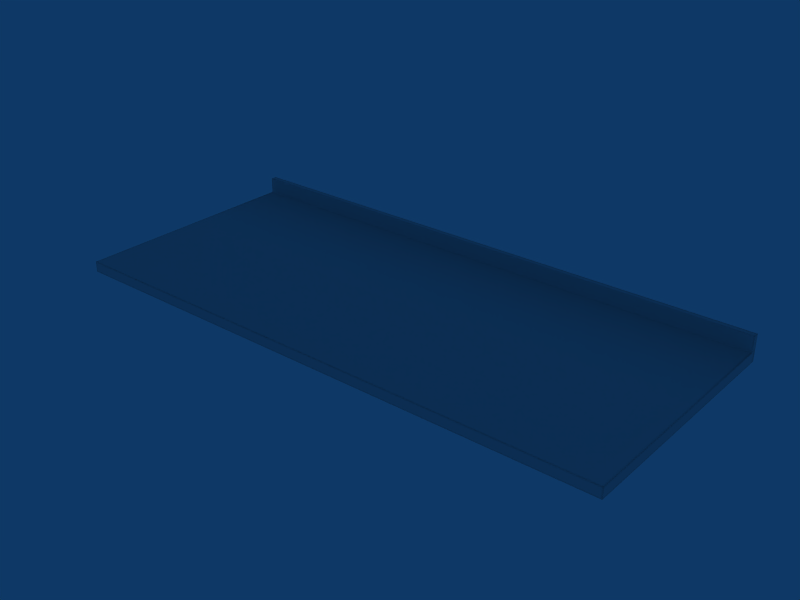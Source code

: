 # Source: Tampo_G.blend  (saved by Blender 2.49.2; exported with 4.5.12 LTS)
import bpy
from mathutils import Matrix  # noqa: F401  (used for matrix-valued properties, if any)

bpy.ops.wm.read_factory_settings(use_empty=True)
scene = bpy.context.scene
scene.name = 'Scene'

# ---- collections
col_collection_1 = bpy.data.collections.new('Collection 1'); scene.collection.children.link(col_collection_1)

# ---- world
world_world = bpy.data.worlds.new('World'); scene.world = world_world
world_world.color = (0.05656, 0.2208, 0.4)
world_world.use_sun_shadow = False
world_world.sun_shadow_jitter_overblur = 0.0
world_world.cycles.sampling_method = 'MANUAL'
world_world.cycles.sample_map_resolution = 256

# ---- meshes
me_cube_002 = bpy.data.meshes.new('Cube.002')
me_cube_002.from_pydata([(-6.003, -5.2, 0.03826), (6.003, -5.2, 0.03826), (-6.003, -0.0009954, 0.03826), (6.003, -0.0009954, 0.03826), (-6.003, -5.2, 0.2631), (6.003, -5.2, 0.2631), (-6.003, -0.0009959, 0.2631), (6.003, -0.0009959, 0.2631), (-6.003, -5.075, 0.03826), (6.003, -5.075, 0.03826), (-6.003, -0.126, 0.03826), (6.003, -0.126, 0.03826), (-6.003, -5.075, 0.2631), (6.003, -5.075, 0.2631), (-6.003, -0.126, 0.2631), (6.003, -0.126, 0.2631), (-5.851, -5.2, 0.03826), (5.851, -5.2, 0.03826), (-5.851, -5.2, 0.2631), (5.851, -5.2, 0.2631), (-5.851, -0.0009959, 0.2631), (5.851, -0.0009959, 0.2631), (-5.851, -0.126, 0.03826), (5.851, -0.126, 0.03826), (-5.851, -5.075, 0.03826), (5.851, -5.075, 0.03826), (-5.851, -0.126, 0.2631), (5.851, -0.126, 0.2631), (-6.003, -5.2, 0.08032), (6.003, -5.2, 0.08032), (-6.003, -5.2, 0.2211), (6.003, -5.2, 0.2211), (-6.003, -0.0009956, 0.08032), (6.003, -0.0009956, 0.08032), (-6.003, -0.0009956, 0.2211), (6.003, -0.0009956, 0.2211), (-6.003, -5.075, 0.08032), (6.003, -5.075, 0.08032), (-6.003, -5.075, 0.2211), (6.003, -5.075, 0.2211), (-6.003, -0.126, 0.08032), (6.003, -0.126, 0.08032), (-6.003, -0.126, 0.2211), (6.003, -0.126, 0.2211), (-6.003, -0.126, 0.602), (6.003, -0.126, 0.602), (-6.003, -0.0009959, 0.602), (6.003, -0.0009959, 0.602), (-6.003, -0.126, 0.2695), (6.003, -0.126, 0.2695), (-6.003, -0.0009959, 0.2695), (6.003, -0.0009959, 0.2695), (-5.851, -0.0009959, 0.2695), (5.851, -0.0009959, 0.2695), (-5.851, -0.126, 0.5736), (5.851, -0.126, 0.5736), (-6.003, -0.126, 0.5736), (6.003, -0.126, 0.5736), (-6.003, -0.0009959, 0.5736), (6.003, -0.0009959, 0.5736), (-5.851, -0.0009959, 0.5736), (5.851, -0.0009959, 0.5736), (-5.953, -5.2, 0.03826), (5.953, -5.2, 0.03826), (-5.953, -0.0009956, 0.03826), (5.953, -0.0009956, 0.03826), (-5.953, -5.2, 0.2631), (5.953, -5.2, 0.2631), (-5.953, -0.0009959, 0.2631), (5.953, -0.0009959, 0.2631), (-5.953, -0.126, 0.03826), (5.953, -0.126, 0.03826), (-5.953, -5.075, 0.03826), (5.953, -5.075, 0.03826), (-5.953, -0.126, 0.2631), (5.953, -0.126, 0.2631), (-5.953, -5.075, 0.2631), (5.953, -5.075, 0.2631), (-5.953, -5.2, 0.2211), (5.953, -5.2, 0.2211), (-5.953, -5.2, 0.08032), (5.953, -5.2, 0.08032), (-5.953, -0.0009956, 0.08032), (5.953, -0.0009956, 0.08032), (-5.953, -0.0009959, 0.2211), (5.953, -0.0009959, 0.2211), (-5.953, -0.126, 0.602), (5.953, -0.126, 0.602), (-5.953, -0.0009959, 0.602), (5.953, -0.0009959, 0.602), (-5.953, -0.126, 0.2695), (5.953, -0.126, 0.2695), (-5.953, -0.0009959, 0.2695), (5.953, -0.0009959, 0.2695), (-5.953, -0.126, 0.5736), (5.953, -0.126, 0.5736), (-5.953, -0.0009959, 0.5736), (5.953, -0.0009959, 0.5736), (-5.851, -0.126, 0.2937), (5.851, -0.126, 0.2937), (-6.003, -0.126, 0.2937), (6.003, -0.126, 0.2937), (-6.003, -0.0009959, 0.2937), (6.003, -0.0009959, 0.2937), (-5.953, -0.126, 0.2937), (5.953, -0.126, 0.2937), (-5.953, -0.0009959, 0.2937), (5.953, -0.0009959, 0.2937), (-6.003, -5.153, 0.03826), (6.003, -5.153, 0.03826), (-6.003, -5.153, 0.2631), (6.003, -5.153, 0.2631), (-5.851, -5.153, 0.2631), (5.851, -5.153, 0.2631), (-6.003, -5.153, 0.2211), (6.003, -5.153, 0.2211), (-6.003, -5.153, 0.08032), (6.003, -5.153, 0.08032), (-5.953, -5.153, 0.03826), (5.953, -5.153, 0.03826), (-5.953, -5.153, 0.2631), (5.953, -5.153, 0.2631), (-5.851, -0.0009956, 0.03826), (5.851, -0.0009956, 0.03826), (-5.851, -5.075, 0.2631), (5.851, -5.075, 0.2631), (-5.851, -5.2, 0.2211), (5.851, -5.2, 0.2211), (-5.851, -5.2, 0.08032), (5.851, -5.2, 0.08032), (-5.851, -0.0009959, 0.08032), (5.851, -0.0009959, 0.08032), (-5.851, -0.0009959, 0.2211), (5.851, -0.0009959, 0.2211), (-5.851, -0.126, 0.602), (5.851, -0.126, 0.602), (-5.851, -0.0009959, 0.602), (5.851, -0.0009959, 0.602), (-5.851, -0.126, 0.2695), (5.851, -0.126, 0.2695), (-5.851, -0.0009959, 0.2937), (5.851, -0.0009959, 0.2937), (-5.851, -5.153, 0.03826), (5.851, -5.153, 0.03826), (0.0, -0.0009957, 0.03826), (-5.177e-08, -5.075, 0.2631), (-5.177e-08, -5.2, 0.2211), (-5.177e-08, -5.2, 0.08032), (0.0, -0.0009958, 0.08032), (0.0, -0.0009959, 0.2211), (0.0, -0.126, 0.602), (0.0, -0.000996, 0.602), (0.0, -0.126, 0.2695), (0.0, -0.000996, 0.2937), (-5.177e-08, -5.153, 0.03826), (-5.177e-08, -5.153, 0.2631), (0.0, -0.126, 0.2937), (0.0, -0.000996, 0.5736), (0.0, -0.126, 0.5736), (0.0, -0.000996, 0.2695), (0.0, -0.126, 0.2631), (-5.177e-08, -5.075, 0.03826), (0.0, -0.126, 0.03826), (0.0, -0.000996, 0.2631), (-5.177e-08, -5.2, 0.2631), (-5.177e-08, -5.2, 0.03826), (-6.003, -2.601, 0.03826), (6.003, -2.601, 0.03826), (-6.003, -2.601, 0.2631), (6.003, -2.601, 0.2631), (-5.851, -2.601, 0.03826), (5.851, -2.601, 0.03826), (-6.003, -2.601, 0.2211), (6.003, -2.601, 0.2211), (-6.003, -2.601, 0.08032), (6.003, -2.601, 0.08032), (-5.953, -2.601, 0.03826), (5.953, -2.601, 0.03826), (-5.953, -2.601, 0.2631), (5.953, -2.601, 0.2631), (-5.851, -2.601, 0.2631), (5.851, -2.601, 0.2631), (-2.589e-08, -2.601, 0.03826), (-2.589e-08, -2.601, 0.2631), (2.925, -0.0009957, 0.03826), (2.925, -5.075, 0.2631), (2.925, -5.2, 0.2211), (2.925, -5.2, 0.08032), (2.925, -0.0009958, 0.08032), (2.925, -0.0009959, 0.2211), (2.925, -0.126, 0.602), (2.925, -0.0009959, 0.602), (2.925, -0.126, 0.2695), (2.925, -0.0009959, 0.2937), (2.925, -5.153, 0.03826), (2.925, -5.153, 0.2631), (2.925, -0.126, 0.2937), (2.925, -0.0009959, 0.5736), (2.925, -0.126, 0.5736), (2.925, -0.0009959, 0.2695), (2.925, -0.126, 0.2631), (2.925, -5.075, 0.03826), (2.925, -0.126, 0.03826), (2.925, -0.0009959, 0.2631), (2.925, -5.2, 0.2631), (2.925, -5.2, 0.03826), (2.925, -2.601, 0.03826), (2.925, -2.601, 0.2631), (-2.925, -0.0009957, 0.03826), (-2.925, -5.075, 0.2631), (-2.925, -5.2, 0.2211), (-2.925, -5.2, 0.08032), (-2.925, -0.0009958, 0.08032), (-2.925, -0.0009959, 0.2211), (-2.925, -0.126, 0.602), (-2.925, -0.0009959, 0.602), (-2.925, -0.126, 0.2695), (-2.925, -0.0009959, 0.2937), (-2.925, -5.153, 0.03826), (-2.925, -5.153, 0.2631), (-2.925, -0.126, 0.2937), (-2.925, -0.0009959, 0.5736), (-2.925, -0.126, 0.5736), (-2.925, -0.0009959, 0.2695), (-2.925, -0.126, 0.2631), (-2.925, -5.075, 0.03826), (-2.925, -0.126, 0.03826), (-2.925, -0.0009959, 0.2631), (-2.925, -5.2, 0.2631), (-2.925, -5.2, 0.03826), (-2.925, -2.601, 0.03826), (-2.925, -2.601, 0.2631)], [], [(6, 34, 42, 14), (43, 35, 7, 15), (34, 32, 40, 42), (41, 33, 35, 43), (32, 2, 10, 40), (11, 3, 33, 41), (14, 48, 50, 6), (51, 49, 15, 7), (56, 44, 46, 58), (47, 45, 57, 59), (22, 70, 64, 122), (65, 71, 23, 123), (70, 10, 2, 64), (3, 11, 71, 65), (30, 78, 66, 4), (67, 79, 31, 5), (78, 126, 18, 66), (19, 127, 79, 67), (28, 80, 78, 30), (79, 81, 29, 31), (80, 128, 126, 78), (127, 129, 81, 79), (0, 62, 80, 28), (81, 63, 1, 29), (62, 16, 128, 80), (129, 17, 63, 81), (32, 82, 64, 2), (65, 83, 33, 3), (82, 130, 122, 64), (123, 131, 83, 65), (34, 84, 82, 32), (83, 85, 35, 33), (84, 132, 130, 82), (131, 133, 85, 83), (6, 68, 84, 34), (85, 69, 7, 35), (68, 20, 132, 84), (133, 21, 69, 85), (44, 86, 88, 46), (89, 87, 45, 47), (86, 134, 136, 88), (137, 135, 87, 89), (138, 90, 74, 26), (75, 91, 139, 27), (90, 48, 14, 74), (15, 49, 91, 75), (50, 92, 68, 6), (69, 93, 51, 7), (92, 52, 20, 68), (21, 53, 93, 69), (134, 86, 94, 54), (95, 87, 135, 55), (86, 44, 56, 94), (57, 45, 87, 95), (46, 88, 96, 58), (97, 89, 47, 59), (88, 136, 60, 96), (61, 137, 89, 97), (48, 100, 102, 50), (103, 101, 49, 51), (100, 56, 58, 102), (59, 57, 101, 103), (94, 104, 98, 54), (99, 105, 95, 55), (104, 90, 138, 98), (139, 91, 105, 99), (56, 100, 104, 94), (105, 101, 57, 95), (100, 48, 90, 104), (91, 49, 101, 105), (96, 106, 102, 58), (103, 107, 97, 59), (106, 92, 50, 102), (51, 93, 107, 103), (60, 140, 106, 96), (107, 141, 61, 97), (140, 52, 92, 106), (93, 53, 141, 107), (38, 114, 110, 12), (111, 115, 39, 13), (114, 30, 4, 110), (5, 31, 115, 111), (36, 116, 114, 38), (115, 117, 37, 39), (116, 28, 30, 114), (31, 29, 117, 115), (8, 108, 116, 36), (117, 109, 9, 37), (108, 0, 28, 116), (29, 1, 109, 117), (62, 118, 142, 16), (143, 119, 63, 17), (118, 72, 24, 142), (25, 73, 119, 143), (0, 108, 118, 62), (119, 109, 1, 63), (108, 8, 72, 118), (73, 9, 109, 119), (66, 120, 110, 4), (111, 121, 67, 5), (120, 76, 12, 110), (13, 77, 121, 111), (18, 112, 120, 66), (121, 113, 19, 67), (112, 124, 76, 120), (77, 125, 113, 121), (42, 172, 168, 14), (172, 38, 12, 168), (39, 173, 169, 13), (173, 43, 15, 169), (40, 174, 172, 42), (174, 36, 38, 172), (37, 175, 173, 39), (175, 41, 43, 173), (10, 166, 174, 40), (166, 8, 36, 174), (9, 167, 175, 37), (167, 11, 41, 175), (72, 176, 170, 24), (176, 70, 22, 170), (71, 177, 171, 23), (177, 73, 25, 171), (8, 166, 176, 72), (166, 10, 70, 176), (11, 167, 177, 71), (167, 9, 73, 177), (76, 178, 168, 12), (178, 74, 14, 168), (75, 179, 169, 15), (179, 77, 13, 169), (124, 180, 178, 76), (180, 26, 74, 178), (27, 181, 179, 75), (181, 125, 77, 179), (23, 202, 184, 123), (202, 162, 144, 184), (146, 186, 204, 164), (186, 127, 19, 204), (147, 187, 186, 146), (187, 129, 127, 186), (165, 205, 187, 147), (205, 17, 129, 187), (148, 188, 184, 144), (188, 131, 123, 184), (149, 189, 188, 148), (189, 133, 131, 188), (163, 203, 189, 149), (203, 21, 133, 189), (150, 190, 191, 151), (190, 135, 137, 191), (139, 192, 200, 27), (192, 152, 160, 200), (159, 199, 203, 163), (199, 53, 21, 203), (135, 190, 198, 55), (190, 150, 158, 198), (151, 191, 197, 157), (191, 137, 61, 197), (99, 196, 192, 139), (196, 156, 152, 192), (55, 198, 196, 99), (198, 158, 156, 196), (153, 193, 199, 159), (193, 141, 53, 199), (157, 197, 193, 153), (197, 61, 141, 193), (154, 194, 205, 165), (194, 143, 17, 205), (161, 201, 194, 154), (201, 25, 143, 194), (113, 195, 204, 19), (195, 155, 164, 204), (125, 185, 195, 113), (185, 145, 155, 195), (171, 206, 202, 23), (206, 182, 162, 202), (25, 201, 206, 171), (201, 161, 182, 206), (183, 207, 200, 160), (207, 181, 27, 200), (145, 185, 207, 183), (185, 125, 181, 207), (162, 226, 208, 144), (226, 22, 122, 208), (126, 210, 228, 18), (210, 146, 164, 228), (128, 211, 210, 126), (211, 147, 146, 210), (16, 229, 211, 128), (229, 165, 147, 211), (130, 212, 208, 122), (212, 148, 144, 208), (132, 213, 212, 130), (213, 149, 148, 212), (20, 227, 213, 132), (227, 163, 149, 213), (134, 214, 215, 136), (214, 150, 151, 215), (152, 216, 224, 160), (216, 138, 26, 224), (52, 223, 227, 20), (223, 159, 163, 227), (150, 214, 222, 158), (214, 134, 54, 222), (136, 215, 221, 60), (215, 151, 157, 221), (156, 220, 216, 152), (220, 98, 138, 216), (158, 222, 220, 156), (222, 54, 98, 220), (140, 217, 223, 52), (217, 153, 159, 223), (60, 221, 217, 140), (221, 157, 153, 217), (142, 218, 229, 16), (218, 154, 165, 229), (24, 225, 218, 142), (225, 161, 154, 218), (155, 219, 228, 164), (219, 112, 18, 228), (145, 209, 219, 155), (209, 124, 112, 219), (170, 230, 225, 24), (230, 182, 161, 225), (22, 226, 230, 170), (226, 162, 182, 230), (183, 231, 209, 145), (231, 180, 124, 209), (160, 224, 231, 183), (224, 26, 180, 231)])
me_cube_002.polygons.foreach_set('use_smooth', [True] * 230)
_uv = me_cube_002.uv_layers.new(name='UVTex')
_uv.uv.foreach_set('vector', [0.9588, 0.8472, 0.9553, 0.8472, 0.9554, 0.8369, 0.9588, 0.8369, 0.9554, 0.01042, 0.9553, 9.65e-05, 0.9588, 8.585e-05, 0.9588, 0.01041, 0.9553, 0.8472, 0.9438, 0.8471, 0.9438, 0.8368, 0.9554, 0.8369, 0.9438, 0.01046, 0.9438, 0.0001322, 0.9553, 9.65e-05, 0.9554, 0.01042, 0.9438, 0.8471, 0.9403, 0.8471, 0.9404, 0.8368, 0.9438, 0.8368, 0.9404, 0.01047, 0.9403, 0.0001428, 0.9438, 0.0001322, 0.9438, 0.01046, 0.9588, 0.8369, 0.9594, 0.8369, 0.9593, 0.8472, 0.9588, 0.8472, 0.9593, 8.423e-05, 0.9594, 0.01041, 0.9588, 0.01041, 0.9588, 8.585e-05, 0.9844, 0.8369, 0.9867, 0.837, 0.9866, 0.8473, 0.9843, 0.8473, 0.9866, 0.0, 0.9867, 0.01032, 0.9844, 0.01033, 0.9843, 7.172e-06, 0.4111, 0.01272, 0.4111, 0.004219, 0.4214, 0.004187, 0.4214, 0.01269, 0.4244, 0.9945, 0.4141, 0.9945, 0.4141, 0.986, 0.4244, 0.986, 0.4111, 0.004219, 0.4111, 3.151e-05, 0.4214, 0.0, 0.4214, 0.004187, 0.4244, 0.9987, 0.4141, 0.9987, 0.4141, 0.9945, 0.4244, 0.9945, 0.9369, 0.9987, 0.9369, 0.9945, 0.9403, 0.9945, 0.9403, 0.9987, 0.9373, 0.004187, 0.9338, 0.004197, 0.9338, 1.075e-05, 0.9373, 0.0, 0.9369, 0.9945, 0.9368, 0.986, 0.9403, 0.986, 0.9403, 0.9945, 0.9373, 0.01269, 0.9339, 0.0127, 0.9338, 0.004197, 0.9373, 0.004187, 0.9253, 0.9987, 0.9253, 0.9946, 0.9369, 0.9945, 0.9369, 0.9987, 0.9338, 0.004197, 0.9223, 0.004233, 0.9223, 4.639e-05, 0.9338, 1.075e-05, 0.9253, 0.9946, 0.9253, 0.9861, 0.9368, 0.986, 0.9369, 0.9945, 0.9339, 0.0127, 0.9223, 0.01273, 0.9223, 0.004233, 0.9338, 0.004197, 0.9219, 0.9988, 0.9218, 0.9946, 0.9253, 0.9946, 0.9253, 0.9987, 0.9223, 0.004233, 0.9188, 0.004244, 0.9188, 5.71e-05, 0.9223, 4.639e-05, 0.9218, 0.9946, 0.9218, 0.9861, 0.9253, 0.9861, 0.9253, 0.9946, 0.9223, 0.01273, 0.9188, 0.01274, 0.9188, 0.004244, 0.9223, 0.004233, 0.842, 0.0001323, 0.842, 0.004319, 0.8386, 0.00433, 0.8385, 0.000143, 0.8416, 0.9947, 0.845, 0.9946, 0.845, 0.9988, 0.8416, 0.9988, 0.842, 0.004319, 0.842, 0.01282, 0.8386, 0.01283, 0.8386, 0.00433, 0.8416, 0.9862, 0.845, 0.9861, 0.845, 0.9946, 0.8416, 0.9947, 0.8536, 9.653e-05, 0.8536, 0.004284, 0.842, 0.004319, 0.842, 0.0001323, 0.845, 0.9946, 0.8566, 0.9946, 0.8566, 0.9988, 0.845, 0.9988, 0.8536, 0.004284, 0.8536, 0.01278, 0.842, 0.01282, 0.842, 0.004319, 0.845, 0.9861, 0.8566, 0.9861, 0.8566, 0.9946, 0.845, 0.9946, 0.857, 8.581e-05, 0.857, 0.004273, 0.8536, 0.004284, 0.8536, 9.653e-05, 0.8566, 0.9946, 0.8601, 0.9946, 0.8601, 0.9988, 0.8566, 0.9988, 0.857, 0.004273, 0.8571, 0.01277, 0.8536, 0.01278, 0.8536, 0.004284, 0.8566, 0.9861, 0.86, 0.9861, 0.8601, 0.9946, 0.8566, 0.9946, 0.9897, 0.9987, 0.9897, 0.9945, 1.0, 0.9945, 1.0, 0.9987, 0.997, 0.004187, 0.9867, 0.004219, 0.9867, 3.158e-05, 0.997, 0.0, 0.9897, 0.9945, 0.9897, 0.986, 1.0, 0.986, 1.0, 0.9945, 0.997, 0.01269, 0.9867, 0.01272, 0.9867, 0.004219, 0.997, 0.004187, 0.8914, 0.9861, 0.8915, 0.9946, 0.8909, 0.9946, 0.8909, 0.9861, 0.8879, 0.004273, 0.8885, 0.004271, 0.8885, 0.01277, 0.8879, 0.01277, 0.8915, 0.9946, 0.8915, 0.9988, 0.891, 0.9988, 0.8909, 0.9946, 0.8879, 8.581e-05, 0.8884, 8.42e-05, 0.8885, 0.004271, 0.8879, 0.004273, 0.8575, 8.42e-05, 0.8576, 0.004271, 0.857, 0.004273, 0.857, 8.581e-05, 0.8601, 0.9946, 0.8606, 0.9946, 0.8606, 0.9988, 0.8601, 0.9988, 0.8576, 0.004271, 0.8576, 0.01277, 0.8571, 0.01277, 0.857, 0.004273, 0.86, 0.9861, 0.8606, 0.9861, 0.8606, 0.9946, 0.8601, 0.9946, 0.9188, 0.986, 0.9188, 0.9945, 0.9165, 0.9945, 0.9164, 0.986, 0.9134, 0.004194, 0.9158, 0.004187, 0.9158, 0.01269, 0.9135, 0.01269, 0.9188, 0.9945, 0.9188, 0.9987, 0.9165, 0.9987, 0.9165, 0.9945, 0.9134, 7.128e-06, 0.9158, 0.0, 0.9158, 0.004187, 0.9134, 0.004194, 0.8849, 0.0, 0.8849, 0.004187, 0.8825, 0.004194, 0.8825, 7.168e-06, 0.8856, 0.9945, 0.8879, 0.9945, 0.8879, 0.9987, 0.8856, 0.9987, 0.8849, 0.004187, 0.8849, 0.01269, 0.8826, 0.0127, 0.8825, 0.004194, 0.8855, 0.986, 0.8879, 0.986, 0.8879, 0.9945, 0.8856, 0.9945, 0.9594, 0.8369, 0.9613, 0.8369, 0.9613, 0.8472, 0.9593, 0.8472, 0.9613, 7.81e-05, 0.9613, 0.0104, 0.9594, 0.01041, 0.9593, 8.423e-05, 0.9613, 0.8369, 0.9844, 0.8369, 0.9843, 0.8473, 0.9613, 0.8472, 0.9843, 7.172e-06, 0.9844, 0.01033, 0.9613, 0.0104, 0.9613, 7.81e-05, 0.9165, 0.9945, 0.8935, 0.9946, 0.8934, 0.9861, 0.9164, 0.986, 0.8905, 0.01277, 0.8904, 0.004265, 0.9134, 0.004194, 0.9135, 0.01269, 0.8935, 0.9946, 0.8915, 0.9946, 0.8914, 0.9861, 0.8934, 0.9861, 0.8885, 0.01277, 0.8885, 0.004271, 0.8904, 0.004265, 0.8905, 0.01277, 0.9165, 0.9987, 0.8935, 0.9988, 0.8935, 0.9946, 0.9165, 0.9945, 0.8904, 0.004265, 0.8904, 7.806e-05, 0.9134, 7.128e-06, 0.9134, 0.004194, 0.8935, 0.9988, 0.8915, 0.9988, 0.8915, 0.9946, 0.8935, 0.9946, 0.8885, 0.004271, 0.8884, 8.42e-05, 0.8904, 7.806e-05, 0.8904, 0.004265, 0.8825, 0.004194, 0.8595, 0.004265, 0.8595, 7.809e-05, 0.8825, 7.168e-06, 0.8626, 0.9988, 0.8626, 0.9946, 0.8856, 0.9945, 0.8856, 0.9987, 0.8595, 0.004265, 0.8576, 0.004271, 0.8575, 8.42e-05, 0.8595, 7.809e-05, 0.8606, 0.9988, 0.8606, 0.9946, 0.8626, 0.9946, 0.8626, 0.9988, 0.8826, 0.0127, 0.8596, 0.01277, 0.8595, 0.004265, 0.8825, 0.004194, 0.8626, 0.9946, 0.8625, 0.9861, 0.8855, 0.986, 0.8856, 0.9945, 0.8596, 0.01277, 0.8576, 0.01277, 0.8576, 0.004271, 0.8595, 0.004265, 0.8606, 0.9946, 0.8606, 0.9861, 0.8625, 0.9861, 0.8626, 0.9946, 0.9566, 0.434, 0.9566, 0.4276, 0.9601, 0.4276, 0.9601, 0.434, 0.9601, 0.4197, 0.9566, 0.4197, 0.9566, 0.4133, 0.9601, 0.4133, 0.9566, 0.4276, 0.9566, 0.4237, 0.9601, 0.4237, 0.9601, 0.4276, 0.9601, 0.4236, 0.9566, 0.4236, 0.9566, 0.4197, 0.9601, 0.4197, 0.945, 0.434, 0.9451, 0.4275, 0.9566, 0.4276, 0.9566, 0.434, 0.9566, 0.4197, 0.9451, 0.4198, 0.945, 0.4133, 0.9566, 0.4133, 0.9451, 0.4275, 0.9451, 0.4236, 0.9566, 0.4237, 0.9566, 0.4276, 0.9566, 0.4236, 0.9451, 0.4236, 0.9451, 0.4198, 0.9566, 0.4197, 0.9416, 0.434, 0.9416, 0.4275, 0.9451, 0.4275, 0.945, 0.434, 0.9451, 0.4198, 0.9416, 0.4198, 0.9416, 0.4133, 0.945, 0.4133, 0.9416, 0.4275, 0.9416, 0.4236, 0.9451, 0.4236, 0.9451, 0.4275, 0.9451, 0.4236, 0.9416, 0.4236, 0.9416, 0.4198, 0.9451, 0.4198, 1.277e-05, 0.005486, 0.003865, 0.005474, 0.003891, 0.01397, 3.875e-05, 0.01399, 0.006862, 0.9873, 0.006888, 0.9958, 0.003036, 0.9958, 0.00301, 0.9873, 0.003865, 0.005474, 0.01029, 0.005454, 0.01031, 0.01395, 0.003891, 0.01397, 0.01328, 0.9873, 0.01331, 0.9958, 0.006888, 0.9958, 0.006862, 0.9873, 0.0, 0.001299, 0.003852, 0.001287, 0.003865, 0.005474, 1.277e-05, 0.005486, 0.006888, 0.9958, 0.006901, 1.0, 0.003048, 1.0, 0.003036, 0.9958, 0.003852, 0.001287, 0.01027, 0.001267, 0.01029, 0.005454, 0.003865, 0.005474, 0.01331, 0.9958, 0.01332, 1.0, 0.006901, 1.0, 0.006888, 0.9958, 0.4274, 0.9958, 0.4313, 0.9958, 0.4313, 1.0, 0.4275, 1.0, 0.4283, 0.001256, 0.4283, 0.005442, 0.4244, 0.005454, 0.4244, 0.001267, 0.4313, 0.9958, 0.4377, 0.9958, 0.4377, 0.9999, 0.4313, 1.0, 0.4347, 0.001236, 0.4347, 0.005423, 0.4283, 0.005442, 0.4283, 0.001256, 0.4274, 0.9873, 0.4313, 0.9873, 0.4313, 0.9958, 0.4274, 0.9958, 0.4283, 0.005442, 0.4283, 0.01394, 0.4244, 0.01395, 0.4244, 0.005454, 0.4313, 0.9873, 0.4377, 0.9872, 0.4377, 0.9958, 0.4313, 0.9958, 0.4347, 0.005423, 0.4347, 0.01392, 0.4283, 0.01394, 0.4283, 0.005442, 0.9554, 0.8369, 0.956, 0.6354, 0.9595, 0.6354, 0.9588, 0.8369, 0.956, 0.6354, 0.9566, 0.434, 0.9601, 0.434, 0.9595, 0.6354, 0.9566, 0.4133, 0.956, 0.2118, 0.9595, 0.2118, 0.9601, 0.4133, 0.956, 0.2118, 0.9554, 0.01042, 0.9588, 0.01041, 0.9595, 0.2118, 0.9438, 0.8368, 0.9444, 0.6354, 0.956, 0.6354, 0.9554, 0.8369, 0.9444, 0.6354, 0.945, 0.434, 0.9566, 0.434, 0.956, 0.6354, 0.945, 0.4133, 0.9444, 0.2119, 0.956, 0.2118, 0.9566, 0.4133, 0.9444, 0.2119, 0.9438, 0.01046, 0.9554, 0.01042, 0.956, 0.2118, 0.9404, 0.8368, 0.941, 0.6354, 0.9444, 0.6354, 0.9438, 0.8368, 0.941, 0.6354, 0.9416, 0.434, 0.945, 0.434, 0.9444, 0.6354, 0.9416, 0.4133, 0.941, 0.2119, 0.9444, 0.2119, 0.945, 0.4133, 0.941, 0.2119, 0.9404, 0.01047, 0.9438, 0.01046, 0.9444, 0.2119, 0.01029, 0.005454, 0.2107, 0.004836, 0.2107, 0.01334, 0.01031, 0.01395, 0.2107, 0.004836, 0.4111, 0.004219, 0.4111, 0.01272, 0.2107, 0.01334, 0.4141, 0.9945, 0.2137, 0.9952, 0.2137, 0.9867, 0.4141, 0.986, 0.2137, 0.9952, 0.01331, 0.9958, 0.01328, 0.9873, 0.2137, 0.9867, 0.01027, 0.001267, 0.2107, 0.0006495, 0.2107, 0.004836, 0.01029, 0.005454, 0.2107, 0.0006495, 0.4111, 3.151e-05, 0.4111, 0.004219, 0.2107, 0.004836, 0.4141, 0.9987, 0.2137, 0.9994, 0.2137, 0.9952, 0.4141, 0.9945, 0.2137, 0.9994, 0.01332, 1.0, 0.01331, 0.9958, 0.2137, 0.9952, 0.4377, 0.9958, 0.6381, 0.9951, 0.6381, 0.9993, 0.4377, 0.9999, 0.6381, 0.9951, 0.8385, 0.9945, 0.8385, 0.9987, 0.6381, 0.9993, 0.8355, 0.004187, 0.6351, 0.004805, 0.6351, 0.0006179, 0.8355, 0.0, 0.6351, 0.004805, 0.4347, 0.005423, 0.4347, 0.001236, 0.6351, 0.0006179, 0.4377, 0.9872, 0.6381, 0.9866, 0.6381, 0.9951, 0.4377, 0.9958, 0.6381, 0.9866, 0.8385, 0.986, 0.8385, 0.9945, 0.6381, 0.9951, 0.8355, 0.01269, 0.6351, 0.01331, 0.6351, 0.004805, 0.8355, 0.004187, 0.6351, 0.01331, 0.4347, 0.01392, 0.4347, 0.005423, 0.6351, 0.004805, 0.4141, 0.986, 0.4134, 0.7427, 0.4236, 0.7427, 0.4244, 0.986, 0.4134, 0.7427, 0.4126, 0.4994, 0.4229, 0.4994, 0.4236, 0.7427, 0.9353, 0.4994, 0.9346, 0.256, 0.9381, 0.256, 0.9388, 0.4994, 0.9346, 0.256, 0.9339, 0.0127, 0.9373, 0.01269, 0.9381, 0.256, 0.9238, 0.4994, 0.923, 0.2561, 0.9346, 0.256, 0.9353, 0.4994, 0.923, 0.2561, 0.9223, 0.01273, 0.9339, 0.0127, 0.9346, 0.256, 0.9203, 0.4994, 0.9196, 0.2561, 0.923, 0.2561, 0.9238, 0.4994, 0.9196, 0.2561, 0.9188, 0.01274, 0.9223, 0.01273, 0.923, 0.2561, 0.8435, 0.4995, 0.8443, 0.7428, 0.8408, 0.7428, 0.8401, 0.4995, 0.8443, 0.7428, 0.845, 0.9861, 0.8416, 0.9862, 0.8408, 0.7428, 0.8551, 0.4994, 0.8558, 0.7428, 0.8443, 0.7428, 0.8435, 0.4995, 0.8558, 0.7428, 0.8566, 0.9861, 0.845, 0.9861, 0.8443, 0.7428, 0.8585, 0.4994, 0.8593, 0.7428, 0.8558, 0.7428, 0.8551, 0.4994, 0.8593, 0.7428, 0.86, 0.9861, 0.8566, 0.9861, 0.8558, 0.7428, 0.9882, 0.4994, 0.9875, 0.2561, 0.9977, 0.256, 0.9985, 0.4994, 0.9875, 0.2561, 0.9867, 0.01272, 0.997, 0.01269, 0.9977, 0.256, 0.8885, 0.01277, 0.8892, 0.2561, 0.8887, 0.2561, 0.8879, 0.01277, 0.8892, 0.2561, 0.89, 0.4994, 0.8894, 0.4994, 0.8887, 0.2561, 0.8591, 0.4994, 0.8598, 0.7428, 0.8593, 0.7428, 0.8585, 0.4994, 0.8598, 0.7428, 0.8606, 0.9861, 0.86, 0.9861, 0.8593, 0.7428, 0.9158, 0.01269, 0.9165, 0.256, 0.9142, 0.256, 0.9135, 0.01269, 0.9165, 0.256, 0.9173, 0.4994, 0.915, 0.4994, 0.9142, 0.256, 0.8864, 0.4994, 0.8871, 0.7427, 0.8848, 0.7427, 0.8841, 0.4994, 0.8871, 0.7427, 0.8879, 0.986, 0.8855, 0.986, 0.8848, 0.7427, 0.8905, 0.01277, 0.8912, 0.2561, 0.8892, 0.2561, 0.8885, 0.01277, 0.8912, 0.2561, 0.8919, 0.4994, 0.89, 0.4994, 0.8892, 0.2561, 0.9135, 0.01269, 0.9142, 0.256, 0.8912, 0.2561, 0.8905, 0.01277, 0.9142, 0.256, 0.915, 0.4994, 0.8919, 0.4994, 0.8912, 0.2561, 0.8611, 0.4994, 0.8618, 0.7428, 0.8598, 0.7428, 0.8591, 0.4994, 0.8618, 0.7428, 0.8625, 0.9861, 0.8606, 0.9861, 0.8598, 0.7428, 0.8841, 0.4994, 0.8848, 0.7427, 0.8618, 0.7428, 0.8611, 0.4994, 0.8848, 0.7427, 0.8855, 0.986, 0.8625, 0.9861, 0.8618, 0.7428, 0.005376, 0.5006, 0.006119, 0.744, 0.002267, 0.744, 0.001524, 0.5006, 0.006119, 0.744, 0.006862, 0.9873, 0.00301, 0.9873, 0.002267, 0.744, 0.0118, 0.5006, 0.01254, 0.7439, 0.006119, 0.744, 0.005376, 0.5006, 0.01254, 0.7439, 0.01328, 0.9873, 0.006862, 0.9873, 0.006119, 0.744, 0.4283, 0.01394, 0.429, 0.2573, 0.4252, 0.2573, 0.4244, 0.01395, 0.429, 0.2573, 0.4298, 0.5006, 0.4259, 0.5006, 0.4252, 0.2573, 0.4347, 0.01392, 0.4355, 0.2573, 0.429, 0.2573, 0.4283, 0.01394, 0.4355, 0.2573, 0.4362, 0.5006, 0.4298, 0.5006, 0.429, 0.2573, 0.2137, 0.9867, 0.2129, 0.7433, 0.4134, 0.7427, 0.4141, 0.986, 0.2129, 0.7433, 0.2122, 0.5, 0.4126, 0.4994, 0.4134, 0.7427, 0.01328, 0.9873, 0.01254, 0.7439, 0.2129, 0.7433, 0.2137, 0.9867, 0.01254, 0.7439, 0.0118, 0.5006, 0.2122, 0.5, 0.2129, 0.7433, 0.6366, 0.5, 0.6359, 0.2566, 0.8363, 0.256, 0.837, 0.4994, 0.6359, 0.2566, 0.6351, 0.01331, 0.8355, 0.01269, 0.8363, 0.256, 0.4362, 0.5006, 0.4355, 0.2573, 0.6359, 0.2566, 0.6366, 0.5, 0.4355, 0.2573, 0.4347, 0.01392, 0.6351, 0.01331, 0.6359, 0.2566, 0.4126, 0.4994, 0.4119, 0.2561, 0.4221, 0.256, 0.4229, 0.4994, 0.4119, 0.2561, 0.4111, 0.01272, 0.4214, 0.01269, 0.4221, 0.256, 0.9368, 0.986, 0.9361, 0.7427, 0.9395, 0.7427, 0.9403, 0.986, 0.9361, 0.7427, 0.9353, 0.4994, 0.9388, 0.4994, 0.9395, 0.7427, 0.9253, 0.9861, 0.9245, 0.7427, 0.9361, 0.7427, 0.9368, 0.986, 0.9245, 0.7427, 0.9238, 0.4994, 0.9353, 0.4994, 0.9361, 0.7427, 0.9218, 0.9861, 0.9211, 0.7427, 0.9245, 0.7427, 0.9253, 0.9861, 0.9211, 0.7427, 0.9203, 0.4994, 0.9238, 0.4994, 0.9245, 0.7427, 0.842, 0.01282, 0.8428, 0.2562, 0.8393, 0.2562, 0.8386, 0.01283, 0.8428, 0.2562, 0.8435, 0.4995, 0.8401, 0.4995, 0.8393, 0.2562, 0.8536, 0.01278, 0.8543, 0.2561, 0.8428, 0.2562, 0.842, 0.01282, 0.8543, 0.2561, 0.8551, 0.4994, 0.8435, 0.4995, 0.8428, 0.2562, 0.8571, 0.01277, 0.8578, 0.2561, 0.8543, 0.2561, 0.8536, 0.01278, 0.8578, 0.2561, 0.8585, 0.4994, 0.8551, 0.4994, 0.8543, 0.2561, 0.9897, 0.986, 0.9889, 0.7427, 0.9992, 0.7427, 1.0, 0.986, 0.9889, 0.7427, 0.9882, 0.4994, 0.9985, 0.4994, 0.9992, 0.7427, 0.89, 0.4994, 0.8907, 0.7428, 0.8902, 0.7428, 0.8894, 0.4994, 0.8907, 0.7428, 0.8914, 0.9861, 0.8909, 0.9861, 0.8902, 0.7428, 0.8576, 0.01277, 0.8583, 0.2561, 0.8578, 0.2561, 0.8571, 0.01277, 0.8583, 0.2561, 0.8591, 0.4994, 0.8585, 0.4994, 0.8578, 0.2561, 0.9173, 0.4994, 0.918, 0.7427, 0.9157, 0.7427, 0.915, 0.4994, 0.918, 0.7427, 0.9188, 0.986, 0.9164, 0.986, 0.9157, 0.7427, 0.8849, 0.01269, 0.8856, 0.256, 0.8833, 0.256, 0.8826, 0.0127, 0.8856, 0.256, 0.8864, 0.4994, 0.8841, 0.4994, 0.8833, 0.256, 0.8919, 0.4994, 0.8927, 0.7428, 0.8907, 0.7428, 0.89, 0.4994, 0.8927, 0.7428, 0.8934, 0.9861, 0.8914, 0.9861, 0.8907, 0.7428, 0.915, 0.4994, 0.9157, 0.7427, 0.8927, 0.7428, 0.8919, 0.4994, 0.9157, 0.7427, 0.9164, 0.986, 0.8934, 0.9861, 0.8927, 0.7428, 0.8596, 0.01277, 0.8603, 0.2561, 0.8583, 0.2561, 0.8576, 0.01277, 0.8603, 0.2561, 0.8611, 0.4994, 0.8591, 0.4994, 0.8583, 0.2561, 0.8826, 0.0127, 0.8833, 0.256, 0.8603, 0.2561, 0.8596, 0.01277, 0.8833, 0.256, 0.8841, 0.4994, 0.8611, 0.4994, 0.8603, 0.2561, 0.003891, 0.01397, 0.004634, 0.2573, 0.0007815, 0.2573, 3.875e-05, 0.01399, 0.004634, 0.2573, 0.005376, 0.5006, 0.001524, 0.5006, 0.0007815, 0.2573, 0.01031, 0.01395, 0.01105, 0.2573, 0.004634, 0.2573, 0.003891, 0.01397, 0.01105, 0.2573, 0.0118, 0.5006, 0.005376, 0.5006, 0.004634, 0.2573, 0.4298, 0.5006, 0.4305, 0.7439, 0.4267, 0.744, 0.4259, 0.5006, 0.4305, 0.7439, 0.4313, 0.9873, 0.4274, 0.9873, 0.4267, 0.744, 0.4362, 0.5006, 0.4369, 0.7439, 0.4305, 0.7439, 0.4298, 0.5006, 0.4369, 0.7439, 0.4377, 0.9872, 0.4313, 0.9873, 0.4305, 0.7439, 0.2107, 0.01334, 0.2115, 0.2567, 0.01105, 0.2573, 0.01031, 0.01395, 0.2115, 0.2567, 0.2122, 0.5, 0.0118, 0.5006, 0.01105, 0.2573, 0.4111, 0.01272, 0.4119, 0.2561, 0.2115, 0.2567, 0.2107, 0.01334, 0.4119, 0.2561, 0.4126, 0.4994, 0.2122, 0.5, 0.2115, 0.2567, 0.6366, 0.5, 0.6374, 0.7433, 0.4369, 0.7439, 0.4362, 0.5006, 0.6374, 0.7433, 0.6381, 0.9866, 0.4377, 0.9872, 0.4369, 0.7439, 0.837, 0.4994, 0.8378, 0.7427, 0.6374, 0.7433, 0.6366, 0.5, 0.8378, 0.7427, 0.8385, 0.986, 0.6381, 0.9866, 0.6374, 0.7433])
me_cube_002.use_remesh_preserve_volume = False
me_cube_002.use_remesh_preserve_attributes = False
me_cube_002.use_mirror_vertex_groups = False
me_cube_002.update()

# ---- objects
ob_cube = bpy.data.objects.new('Cube', me_cube_002)

# ---- transforms, parenting, visibility, modifiers, constraints
ob_cube.location = (0.0, 0.0, 0.0)
ob_cube.lock_rotations_4d = False
ob_cube.empty_display_type = 'ARROWS'
ob_cube.lineart.crease_threshold = 0.0

# ---- collection membership
col_collection_1.objects.link(ob_cube)

# ---- scene / render settings (as saved in the file)
scene.frame_start = 1; scene.frame_end = 250; scene.frame_set(250)
scene.render.engine = 'BLENDER_EEVEE_NEXT'
scene.render.image_settings.file_format = 'JPEG'
scene.render.image_settings.color_mode = 'RGB'
scene.render.image_settings.compression = 90
scene.render.resolution_x = 800
scene.render.resolution_y = 600
scene.render.pixel_aspect_x = 100.0
scene.render.pixel_aspect_y = 100.0
scene.render.fps = 25
scene.render.dither_intensity = 0.0
scene.render.use_compositing = False
scene.render.use_sequencer = False
scene.render.bake_margin = 2
scene.render.bake_bias = 0.0
scene.render.use_stamp_time = False
scene.render.use_stamp_date = False
scene.render.use_stamp_frame = False
scene.render.use_stamp_camera = False
scene.render.use_stamp_scene = False
scene.render.use_stamp_filename = False
scene.render.use_stamp_render_time = False
scene.render.stamp_font_size = 0
scene.cycles.use_denoising = False
scene.cycles.samples = 10
scene.cycles.sampling_pattern = 'TABULATED_SOBOL'
scene.cycles.light_sampling_threshold = 0.0
scene.cycles.use_adaptive_sampling = False
scene.cycles.use_light_tree = False
scene.cycles.blur_glossy = 0.0
scene.cycles.volume_bounces = 1
scene.cycles.pixel_filter_type = 'GAUSSIAN'
scene.cycles.sample_clamp_indirect = 0.0
scene.view_settings.view_transform = 'Raw'
bpy.context.view_layer.update()

# ---- added for rendering (the .blend has no active camera): camera
cam_auto = bpy.data.cameras.new('AutoCamera')
cam_auto.lens = 50.0
cam_auto.sensor_width = 36.0
cam_auto.clip_end = 1000.0
ob_auto_camera = bpy.data.objects.new('AutoCamera', cam_auto)
scene.collection.objects.link(ob_auto_camera)
ob_auto_camera.location = (12.1165, -17.1403, 10.0133)
ob_auto_camera.rotation_euler = (1.09748, -7.21219e-08, 0.694738)
scene.camera = ob_auto_camera
bpy.context.view_layer.update()
